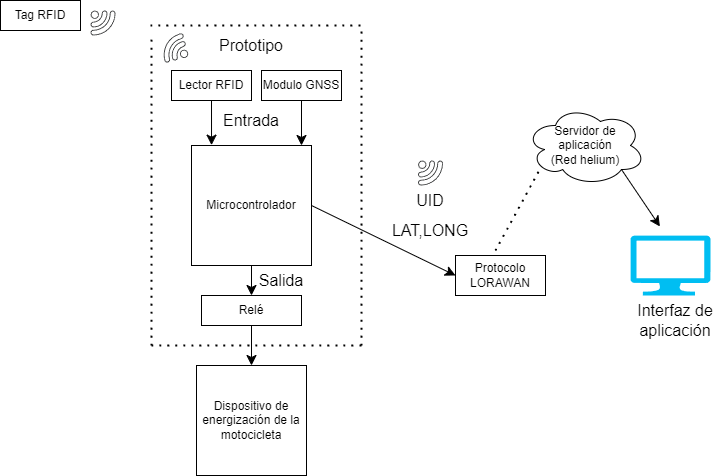

The diagram above was exported from draw.io. Its source (the exported page's mxGraphModel, read from the mxfile embedded in the PNG):
<mxGraphModel dx="1050" dy="607" grid="1" gridSize="10" guides="1" tooltips="1" connect="1" arrows="1" fold="1" page="1" pageScale="1" pageWidth="827" pageHeight="1169" math="0" shadow="0">
  <root>
    <mxCell id="zh6PLf46tQfESvmEWELw-0" />
    <mxCell id="zh6PLf46tQfESvmEWELw-1" parent="zh6PLf46tQfESvmEWELw-0" />
    <mxCell id="OiTUDRtQkS31JCQGJe_6-3" style="edgeStyle=none;curved=1;rounded=0;orthogonalLoop=1;jettySize=auto;html=1;exitX=0.5;exitY=1;exitDx=0;exitDy=0;entryX=0.5;entryY=0;entryDx=0;entryDy=0;fontSize=12;startSize=8;endSize=8;" edge="1" parent="zh6PLf46tQfESvmEWELw-1" source="zh6PLf46tQfESvmEWELw-3" target="zh6PLf46tQfESvmEWELw-15">
      <mxGeometry relative="1" as="geometry" />
    </mxCell>
    <mxCell id="OiTUDRtQkS31JCQGJe_6-9" style="edgeStyle=none;curved=1;rounded=0;orthogonalLoop=1;jettySize=auto;html=1;exitX=1;exitY=0.5;exitDx=0;exitDy=0;entryX=0;entryY=0.5;entryDx=0;entryDy=0;fontSize=12;startSize=8;endSize=8;" edge="1" parent="zh6PLf46tQfESvmEWELw-1" source="zh6PLf46tQfESvmEWELw-3" target="_OReY91VKW5H-zI29MrD-7">
      <mxGeometry relative="1" as="geometry" />
    </mxCell>
    <mxCell id="zh6PLf46tQfESvmEWELw-3" value="Microcontrolador" style="whiteSpace=wrap;html=1;aspect=fixed;" parent="zh6PLf46tQfESvmEWELw-1" vertex="1">
      <mxGeometry x="291" y="170" width="120" height="120" as="geometry" />
    </mxCell>
    <mxCell id="zh6PLf46tQfESvmEWELw-6" value="Dispositivo de energización de la motocicleta" style="whiteSpace=wrap;html=1;aspect=fixed;" parent="zh6PLf46tQfESvmEWELw-1" vertex="1">
      <mxGeometry x="296" y="390" width="110" height="110" as="geometry" />
    </mxCell>
    <mxCell id="zh6PLf46tQfESvmEWELw-10" value="Lector RFID" style="rounded=0;whiteSpace=wrap;html=1;" parent="zh6PLf46tQfESvmEWELw-1" vertex="1">
      <mxGeometry x="271" y="95" width="80" height="30" as="geometry" />
    </mxCell>
    <mxCell id="zh6PLf46tQfESvmEWELw-11" value="" style="sketch=0;pointerEvents=1;shadow=0;dashed=0;html=1;strokeColor=none;fillColor=#434445;aspect=fixed;labelPosition=center;verticalLabelPosition=bottom;verticalAlign=top;align=center;outlineConnect=0;shape=mxgraph.vvd.wi_fi;rotation=-105;" parent="zh6PLf46tQfESvmEWELw-1" vertex="1">
      <mxGeometry x="261" y="60" width="25" height="25" as="geometry" />
    </mxCell>
    <mxCell id="zh6PLf46tQfESvmEWELw-12" value="Tag RFID" style="rounded=0;whiteSpace=wrap;html=1;" parent="zh6PLf46tQfESvmEWELw-1" vertex="1">
      <mxGeometry x="100" y="25" width="80" height="30" as="geometry" />
    </mxCell>
    <mxCell id="zh6PLf46tQfESvmEWELw-13" value="" style="sketch=0;pointerEvents=1;shadow=0;dashed=0;html=1;strokeColor=none;fillColor=#434445;aspect=fixed;labelPosition=center;verticalLabelPosition=bottom;verticalAlign=top;align=center;outlineConnect=0;shape=mxgraph.vvd.wi_fi;rotation=90;" parent="zh6PLf46tQfESvmEWELw-1" vertex="1">
      <mxGeometry x="190" y="35" width="25" height="25" as="geometry" />
    </mxCell>
    <mxCell id="OiTUDRtQkS31JCQGJe_6-5" style="edgeStyle=none;curved=1;rounded=0;orthogonalLoop=1;jettySize=auto;html=1;exitX=0.5;exitY=1;exitDx=0;exitDy=0;entryX=0.5;entryY=0;entryDx=0;entryDy=0;fontSize=12;startSize=8;endSize=8;" edge="1" parent="zh6PLf46tQfESvmEWELw-1" source="zh6PLf46tQfESvmEWELw-15" target="zh6PLf46tQfESvmEWELw-6">
      <mxGeometry relative="1" as="geometry" />
    </mxCell>
    <mxCell id="zh6PLf46tQfESvmEWELw-15" value="&lt;div&gt;Relé&lt;/div&gt;" style="rounded=0;whiteSpace=wrap;html=1;" parent="zh6PLf46tQfESvmEWELw-1" vertex="1">
      <mxGeometry x="301" y="320" width="100" height="30" as="geometry" />
    </mxCell>
    <mxCell id="zh6PLf46tQfESvmEWELw-16" value="Servidor de aplicación&lt;br&gt;(Red helium)" style="ellipse;shape=cloud;whiteSpace=wrap;html=1;" parent="zh6PLf46tQfESvmEWELw-1" vertex="1">
      <mxGeometry x="625" y="130" width="120" height="80" as="geometry" />
    </mxCell>
    <mxCell id="zh6PLf46tQfESvmEWELw-20" value="" style="verticalLabelPosition=bottom;html=1;verticalAlign=top;align=center;strokeColor=none;fillColor=#00BEF2;shape=mxgraph.azure.computer;pointerEvents=1;" parent="zh6PLf46tQfESvmEWELw-1" vertex="1">
      <mxGeometry x="730" y="260" width="80" height="60" as="geometry" />
    </mxCell>
    <mxCell id="_OReY91VKW5H-zI29MrD-3" value="Modulo GNSS" style="rounded=0;whiteSpace=wrap;html=1;" parent="zh6PLf46tQfESvmEWELw-1" vertex="1">
      <mxGeometry x="361" y="95" width="80" height="30" as="geometry" />
    </mxCell>
    <mxCell id="_OReY91VKW5H-zI29MrD-7" value="Protocolo LORAWAN" style="rounded=0;whiteSpace=wrap;html=1;" parent="zh6PLf46tQfESvmEWELw-1" vertex="1">
      <mxGeometry x="555" y="280" width="90" height="40" as="geometry" />
    </mxCell>
    <mxCell id="_OReY91VKW5H-zI29MrD-8" value="" style="endArrow=none;dashed=1;html=1;dashPattern=1 3;strokeWidth=2;rounded=0;fontSize=12;startSize=8;endSize=8;curved=1;entryX=0.13;entryY=0.77;entryDx=0;entryDy=0;entryPerimeter=0;" parent="zh6PLf46tQfESvmEWELw-1" target="zh6PLf46tQfESvmEWELw-16" edge="1">
      <mxGeometry width="50" height="50" relative="1" as="geometry">
        <mxPoint x="595" y="275" as="sourcePoint" />
        <mxPoint x="645" y="225" as="targetPoint" />
      </mxGeometry>
    </mxCell>
    <mxCell id="_OReY91VKW5H-zI29MrD-9" style="edgeStyle=none;curved=1;rounded=0;orthogonalLoop=1;jettySize=auto;html=1;exitX=0.8;exitY=0.8;exitDx=0;exitDy=0;exitPerimeter=0;entryX=0.368;entryY=-0.15;entryDx=0;entryDy=0;entryPerimeter=0;fontSize=12;startSize=8;endSize=8;" parent="zh6PLf46tQfESvmEWELw-1" source="zh6PLf46tQfESvmEWELw-16" target="zh6PLf46tQfESvmEWELw-20" edge="1">
      <mxGeometry relative="1" as="geometry" />
    </mxCell>
    <mxCell id="_OReY91VKW5H-zI29MrD-10" value="Interfaz de aplicación" style="text;html=1;align=center;verticalAlign=middle;whiteSpace=wrap;rounded=0;fontSize=16;" parent="zh6PLf46tQfESvmEWELw-1" vertex="1">
      <mxGeometry x="730" y="330" width="90" height="30" as="geometry" />
    </mxCell>
    <mxCell id="_OReY91VKW5H-zI29MrD-11" value="" style="endArrow=none;dashed=1;html=1;dashPattern=1 3;strokeWidth=2;rounded=0;fontSize=12;startSize=8;endSize=8;curved=1;" parent="zh6PLf46tQfESvmEWELw-1" edge="1">
      <mxGeometry width="50" height="50" relative="1" as="geometry">
        <mxPoint x="251" y="370" as="sourcePoint" />
        <mxPoint x="251" y="60" as="targetPoint" />
      </mxGeometry>
    </mxCell>
    <mxCell id="_OReY91VKW5H-zI29MrD-12" value="" style="endArrow=none;dashed=1;html=1;dashPattern=1 3;strokeWidth=2;rounded=0;fontSize=12;startSize=8;endSize=8;curved=1;" parent="zh6PLf46tQfESvmEWELw-1" edge="1">
      <mxGeometry width="50" height="50" relative="1" as="geometry">
        <mxPoint x="461" y="370" as="sourcePoint" />
        <mxPoint x="461" y="55" as="targetPoint" />
      </mxGeometry>
    </mxCell>
    <mxCell id="_OReY91VKW5H-zI29MrD-13" value="" style="endArrow=none;dashed=1;html=1;dashPattern=1 3;strokeWidth=2;rounded=0;fontSize=12;startSize=8;endSize=8;curved=1;" parent="zh6PLf46tQfESvmEWELw-1" edge="1">
      <mxGeometry width="50" height="50" relative="1" as="geometry">
        <mxPoint x="251" y="370" as="sourcePoint" />
        <mxPoint x="461" y="370" as="targetPoint" />
      </mxGeometry>
    </mxCell>
    <mxCell id="_OReY91VKW5H-zI29MrD-14" value="" style="endArrow=none;dashed=1;html=1;dashPattern=1 3;strokeWidth=2;rounded=0;fontSize=12;startSize=8;endSize=8;curved=1;" parent="zh6PLf46tQfESvmEWELw-1" edge="1">
      <mxGeometry width="50" height="50" relative="1" as="geometry">
        <mxPoint x="250" y="50" as="sourcePoint" />
        <mxPoint x="460" y="50" as="targetPoint" />
      </mxGeometry>
    </mxCell>
    <mxCell id="_OReY91VKW5H-zI29MrD-15" value="Prototipo" style="text;html=1;align=center;verticalAlign=middle;whiteSpace=wrap;rounded=0;fontSize=16;" parent="zh6PLf46tQfESvmEWELw-1" vertex="1">
      <mxGeometry x="296" y="55" width="110" height="30" as="geometry" />
    </mxCell>
    <mxCell id="_OReY91VKW5H-zI29MrD-17" value="UID" style="text;html=1;align=center;verticalAlign=middle;whiteSpace=wrap;rounded=0;fontSize=16;" parent="zh6PLf46tQfESvmEWELw-1" vertex="1">
      <mxGeometry x="500" y="210" width="60" height="30" as="geometry" />
    </mxCell>
    <mxCell id="_OReY91VKW5H-zI29MrD-18" value="LAT,LONG" style="text;html=1;align=center;verticalAlign=middle;whiteSpace=wrap;rounded=0;fontSize=16;" parent="zh6PLf46tQfESvmEWELw-1" vertex="1">
      <mxGeometry x="500" y="240" width="60" height="30" as="geometry" />
    </mxCell>
    <mxCell id="_OReY91VKW5H-zI29MrD-24" value="" style="sketch=0;pointerEvents=1;shadow=0;dashed=0;html=1;strokeColor=none;fillColor=#434445;aspect=fixed;labelPosition=center;verticalLabelPosition=bottom;verticalAlign=top;align=center;outlineConnect=0;shape=mxgraph.vvd.wi_fi;rotation=90;" parent="zh6PLf46tQfESvmEWELw-1" vertex="1">
      <mxGeometry x="517.5" y="185" width="25" height="25" as="geometry" />
    </mxCell>
    <mxCell id="OiTUDRtQkS31JCQGJe_6-0" style="edgeStyle=none;curved=1;rounded=0;orthogonalLoop=1;jettySize=auto;html=1;exitX=0.5;exitY=1;exitDx=0;exitDy=0;entryX=0.167;entryY=-0.003;entryDx=0;entryDy=0;entryPerimeter=0;fontSize=12;startSize=8;endSize=8;" edge="1" parent="zh6PLf46tQfESvmEWELw-1" source="zh6PLf46tQfESvmEWELw-10" target="zh6PLf46tQfESvmEWELw-3">
      <mxGeometry relative="1" as="geometry" />
    </mxCell>
    <mxCell id="OiTUDRtQkS31JCQGJe_6-2" style="edgeStyle=none;curved=1;rounded=0;orthogonalLoop=1;jettySize=auto;html=1;fontSize=12;startSize=8;endSize=8;" edge="1" parent="zh6PLf46tQfESvmEWELw-1" source="_OReY91VKW5H-zI29MrD-3">
      <mxGeometry relative="1" as="geometry">
        <mxPoint x="401" y="170" as="targetPoint" />
      </mxGeometry>
    </mxCell>
    <mxCell id="OiTUDRtQkS31JCQGJe_6-7" value="Entrada" style="text;html=1;align=center;verticalAlign=middle;whiteSpace=wrap;rounded=0;fontSize=16;" vertex="1" parent="zh6PLf46tQfESvmEWELw-1">
      <mxGeometry x="321" y="130" width="60" height="30" as="geometry" />
    </mxCell>
    <mxCell id="OiTUDRtQkS31JCQGJe_6-8" value="Salida" style="text;html=1;align=center;verticalAlign=middle;whiteSpace=wrap;rounded=0;fontSize=16;" vertex="1" parent="zh6PLf46tQfESvmEWELw-1">
      <mxGeometry x="351" y="290" width="60" height="30" as="geometry" />
    </mxCell>
  </root>
</mxGraphModel>